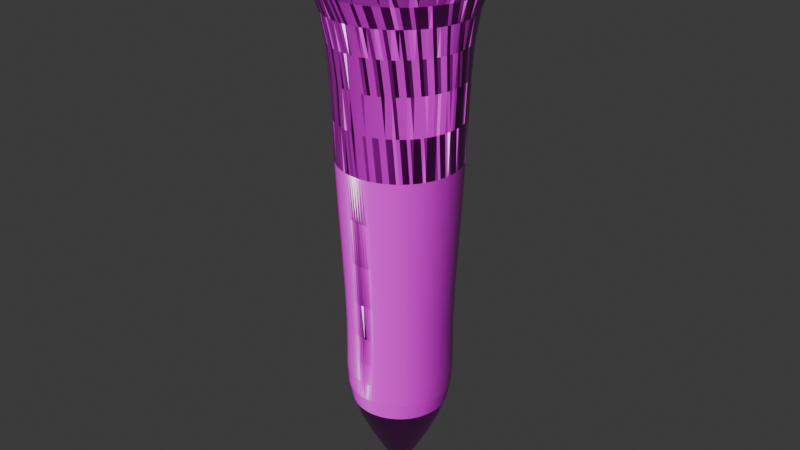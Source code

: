 # Source: Torch.blend  (saved by Blender 4.2.66; exported with 4.5.12 LTS)
import bpy
from mathutils import Matrix  # noqa: F401  (used for matrix-valued properties, if any)

bpy.ops.wm.read_factory_settings(use_empty=True)
scene = bpy.context.scene
scene.name = 'Scene'

# ---- collections
col_collection = bpy.data.collections.new('Collection'); scene.collection.children.link(col_collection)

# ---- images (referenced by path relative to the original .blend; pixels are not part of the script)
import os
ASSET_DIR = os.environ.get("B2B_ASSET_DIR", "")  # directory of the original .blend (textures are referenced by path, not embedded)
HERE = os.path.dirname(os.path.abspath(__file__))  # packed textures are extracted next to this script under _unpacked/

def load_image(name, relpath, width, height, colorspace="sRGB"):
    """Load a texture the original file referenced (path relative to the .blend, or extracted next to this script)."""
    p = next((c for c in (os.path.join(HERE, relpath), os.path.join(ASSET_DIR, relpath)) if relpath and os.path.exists(c)), "")
    if p:
        img = bpy.data.images.load(p, check_existing=True)
        img.name = name
    else:  # same state as the original file: an image datablock whose file is absent (Cycles renders it pink)
        img = bpy.data.images.new(name, width, height)
        img.source = "FILE"
        img.filepath = "//" + (relpath or name)
    img.colorspace_settings.name = colorspace
    return img
img_beige_wall_001_diff_2k_jpg_001 = load_image('beige_wall_001_diff_2k.jpg.001', 'Textures/Smooth Sandstone/textures/beige_wall_001_diff_2k.jpg', 1024, 1024, 'sRGB')
img_beige_wall_001_rough_2k_jpg_001 = load_image('beige_wall_001_rough_2k.jpg.001', 'Textures/Smooth Sandstone/textures/beige_wall_001_rough_2k.jpg', 1024, 1024, 'Non-Color')
img_beige_wall_001_nor_gl_2k_exr_001 = load_image('beige_wall_001_nor_gl_2k.exr.001', 'Textures/Smooth Sandstone/textures/beige_wall_001_nor_gl_2k.exr', 1024, 1024, 'Non-Color')
img_beige_wall_001_disp_2k_png_001 = load_image('beige_wall_001_disp_2k.png.001', 'Textures/Smooth Sandstone/textures/beige_wall_001_disp_2k.png', 1024, 1024, 'Non-Color')

# ---- materials (node trees are filled in below, after node groups)
mat_sandstone = bpy.data.materials.new('Sandstone')

# ---- material node trees
mat_sandstone.use_nodes = True; mat_sandstone.node_tree.nodes.clear()
_N = mat_sandstone.node_tree.nodes; _L = mat_sandstone.node_tree.links
n0 = _N.new('ShaderNodeTexCoord'); n0.name = 'Texture Coordinate'; n0.location = (-195, 466)
n1 = _N.new('ShaderNodeMapping'); n1.name = 'Mapping'; n1.location = (-5, 503)
n2 = _N.new('ShaderNodeTexImage'); n2.name = 'Image Texture'; n2.location = (671, 545)
n2.label = 'Base Color'
n2.image = img_beige_wall_001_diff_2k_jpg_001
n3 = _N.new('ShaderNodeTexEnvironment'); n3.name = 'Environment Texture'; n3.location = (251, 265)
n4 = _N.new('ShaderNodeTexImage'); n4.name = 'Image Texture.001'; n4.location = (665, 263)
n4.label = 'Rough'
n4.image = img_beige_wall_001_rough_2k_jpg_001
n5 = _N.new('ShaderNodeTexImage'); n5.name = 'Image Texture.002'; n5.location = (662, -23)
n5.label = 'Normal'
n5.image = img_beige_wall_001_nor_gl_2k_exr_001
n6 = _N.new('ShaderNodeTexImage'); n6.name = 'Image Texture.003'; n6.location = (657, -310)
n6.label = 'Displace'
n6.image = img_beige_wall_001_disp_2k_png_001
n7 = _N.new('ShaderNodeBsdfPrincipled'); n7.name = 'Principled BSDF'; n7.location = (1342, 217)
n8 = _N.new('ShaderNodeNormalMap'); n8.name = 'Normal Map'; n8.location = (953, -4)
n9 = _N.new('ShaderNodeDisplacement'); n9.name = 'Displacement'; n9.location = (964, -388)
n9.inputs[2].default_value = 1.0
n10 = _N.new('ShaderNodeOutputMaterial'); n10.name = 'Material Output'; n10.location = (1794, -19)
_L.new(n0.outputs[2], n1.inputs[0])
_L.new(n1.outputs[0], n3.inputs[0])
_L.new(n3.outputs[0], n2.inputs[0])
_L.new(n3.outputs[0], n4.inputs[0])
_L.new(n3.outputs[0], n5.inputs[0])
_L.new(n3.outputs[0], n6.inputs[0])
_L.new(n2.outputs[0], n7.inputs[0])
_L.new(n4.outputs[0], n7.inputs[2])
_L.new(n5.outputs[0], n8.inputs[1])
_L.new(n8.outputs[0], n7.inputs[5])
_L.new(n6.outputs[0], n9.inputs[0])
_L.new(n7.outputs[0], n10.inputs[0])
_L.new(n9.outputs[0], n10.inputs[2])
n10.is_active_output = True

# ---- world
world_world = bpy.data.worlds.new('World'); scene.world = world_world
world_world.use_nodes = True; world_world.node_tree.nodes.clear()
_N = world_world.node_tree.nodes; _L = world_world.node_tree.links
n0 = _N.new('ShaderNodeOutputWorld'); n0.name = 'World Output'; n0.location = (300, 300)
n1 = _N.new('ShaderNodeBackground'); n1.name = 'Background'; n1.location = (10, 300)
n1.inputs[0].default_value = (0.05088, 0.05088, 0.05088, 1.0)
_L.new(n1.outputs[0], n0.inputs[0])
n0.is_active_output = True
world_world.color = (0.05088, 0.05088, 0.05088)
world_world.sun_shadow_jitter_overblur = 0.0

# ---- meshes
me_cylinder = bpy.data.meshes.new('Cylinder')
me_cylinder.from_pydata([(1.062e-08, 0.4928, -0.5876), (0.09613, 0.4833, -0.5876), (0.1886, 0.4553, -0.5876), (0.2738, 0.4097, -0.5876), (0.3484, 0.3484, -0.5876), (0.4097, 0.2738, -0.5876), (0.4553, 0.1886, -0.5876), (0.4833, 0.09613, -0.5876), (0.4928, -4.895e-09, -0.5876), (0.4833, -0.09613, -0.5876), (0.4553, -0.1886, -0.5876), (0.4097, -0.2738, -0.5876), (0.3484, -0.3484, -0.5876), (0.2738, -0.4097, -0.5876), (0.1886, -0.4553, -0.5876), (0.09613, -0.4833, -0.5876), (1.062e-08, -0.4928, -0.5876), (-0.09613, -0.4833, -0.5876), (-0.1886, -0.4553, -0.5876), (-0.2738, -0.4097, -0.5876), (-0.3484, -0.3484, -0.5876), (-0.4097, -0.2738, -0.5876), (-0.4553, -0.1886, -0.5876), (-0.4833, -0.09613, -0.5876), (-0.4928, -4.895e-09, -0.5876), (-0.4833, 0.09613, -0.5876), (-0.4553, 0.1886, -0.5876), (-0.4097, 0.2738, -0.5876), (-0.3484, 0.3484, -0.5876), (-0.2738, 0.4097, -0.5876), (-0.1886, 0.4553, -0.5876), (-0.09613, 0.4833, -0.5876), (0.0, 0.02086, 1.0), (-6.715e-09, 0.6055, -0.01773), (0.00407, 0.02046, 1.0), (0.1181, 0.5939, -0.01773), (0.007984, 0.01927, 1.0), (0.2317, 0.5594, -0.01773), (0.01159, 0.01735, 1.0), (0.3364, 0.5034, -0.01773), (0.01475, 0.01475, 1.0), (0.4281, 0.4281, -0.01773), (0.01735, 0.01159, 1.0), (0.5034, 0.3364, -0.01773), (0.01927, 0.007984, 1.0), (0.5594, 0.2317, -0.01773), (0.02046, 0.00407, 1.0), (0.5939, 0.1181, -0.01773), (0.02086, 0.0, 1.0), (0.6055, -3.961e-09, -0.01773), (0.02046, -0.00407, 1.0), (0.5939, -0.1181, -0.01773), (0.01927, -0.007984, 1.0), (0.5594, -0.2317, -0.01773), (0.01735, -0.01159, 1.0), (0.5034, -0.3364, -0.01773), (0.01475, -0.01475, 1.0), (0.4281, -0.4281, -0.01773), (0.01159, -0.01735, 1.0), (0.3364, -0.5034, -0.01773), (0.007984, -0.01927, 1.0), (0.2317, -0.5594, -0.01773), (0.00407, -0.02046, 1.0), (0.1181, -0.5939, -0.01773), (0.0, -0.02086, 1.0), (-6.715e-09, -0.6055, -0.01773), (-0.00407, -0.02046, 1.0), (-0.1181, -0.5939, -0.01773), (-0.007984, -0.01927, 1.0), (-0.2317, -0.5594, -0.01773), (-0.01159, -0.01735, 1.0), (-0.3364, -0.5034, -0.01773), (-0.01475, -0.01475, 1.0), (-0.4281, -0.4281, -0.01773), (-0.01735, -0.01159, 1.0), (-0.5034, -0.3364, -0.01773), (-0.01927, -0.007984, 1.0), (-0.5594, -0.2317, -0.01773), (-0.02046, -0.00407, 1.0), (-0.5939, -0.1181, -0.01773), (-0.02086, 0.0, 1.0), (-0.6055, -3.961e-09, -0.01773), (-0.02046, 0.00407, 1.0), (-0.5939, 0.1181, -0.01773), (-0.01927, 0.007984, 1.0), (-0.5594, 0.2317, -0.01773), (-0.01735, 0.01159, 1.0), (-0.5034, 0.3364, -0.01773), (-0.01475, 0.01475, 1.0), (-0.4281, 0.4281, -0.01773), (-0.01159, 0.01735, 1.0), (-0.3364, 0.5034, -0.01773), (-0.007984, 0.01927, 1.0), (-0.2317, 0.5594, -0.01773), (-0.00407, 0.02046, 1.0), (-0.1181, 0.5939, -0.01773), (8.161e-09, 0.6414, -2.685), (0.1251, 0.6291, -2.685), (0.2455, 0.5926, -2.685), (0.3564, 0.5333, -2.685), (0.4535, 0.4535, -2.685), (0.5333, 0.3564, -2.685), (0.5926, 0.2455, -2.685), (0.6291, 0.1251, -2.685), (0.6414, -5.395e-09, -2.685), (0.6291, -0.1251, -2.685), (0.5926, -0.2455, -2.685), (0.5333, -0.3564, -2.685), (0.4535, -0.4535, -2.685), (0.3564, -0.5333, -2.685), (0.2455, -0.5926, -2.685), (0.1251, -0.6291, -2.685), (8.161e-09, -0.6414, -2.685), (-0.1251, -0.6291, -2.685), (-0.2455, -0.5926, -2.685), (-0.3564, -0.5333, -2.685), (-0.4535, -0.4535, -2.685), (-0.5333, -0.3564, -2.685), (-0.5926, -0.2455, -2.685), (-0.6291, -0.1251, -2.685), (-0.6414, -5.395e-09, -2.685), (-0.6291, 0.1251, -2.685), (-0.5926, 0.2455, -2.685), (-0.5333, 0.3564, -2.685), (-0.4535, 0.4535, -2.685), (-0.3564, 0.5333, -2.685), (-0.2455, 0.5926, -2.685), (-0.1251, 0.6291, -2.685), (2.558e-07, 0.6414, -4.22), (0.1251, 0.6291, -4.22), (0.2455, 0.5926, -4.22), (0.3564, 0.5333, -4.22), (0.4535, 0.4535, -4.22), (0.5333, 0.3564, -4.22), (0.5926, 0.2455, -4.22), (0.6291, 0.1251, -4.22), (0.6414, -5.395e-09, -4.22), (0.6291, -0.1251, -4.22), (0.5926, -0.2455, -4.22), (0.5333, -0.3564, -4.22), (0.4535, -0.4535, -4.22), (0.3564, -0.5333, -4.22), (0.2455, -0.5926, -4.22), (0.1251, -0.6291, -4.22), (2.558e-07, -0.6414, -4.22), (-0.1251, -0.6291, -4.22), (-0.2455, -0.5926, -4.22), (-0.3564, -0.5333, -4.22), (-0.4535, -0.4535, -4.22), (-0.5333, -0.3564, -4.22), (-0.5926, -0.2455, -4.22), (-0.6291, -0.1251, -4.22), (-0.6414, -5.395e-09, -4.22), (-0.6291, 0.1251, -4.22), (-0.5926, 0.2455, -4.22), (-0.5333, 0.3564, -4.22), (-0.4535, 0.4535, -4.22), (-0.3564, 0.5333, -4.22), (-0.2455, 0.5926, -4.22), (-0.1251, 0.6291, -4.22), (2.757e-07, 0.7881, -4.758), (0.1538, 0.773, -4.758), (0.3016, 0.7282, -4.758), (0.4379, 0.6553, -4.758), (0.5573, 0.5573, -4.758), (0.6553, 0.4379, -4.758), (0.7282, 0.3016, -4.758), (0.773, 0.1538, -4.758), (0.7881, -4.575e-09, -4.758), (0.773, -0.1538, -4.758), (0.7282, -0.3016, -4.758), (0.6553, -0.4379, -4.758), (0.5573, -0.5573, -4.758), (0.4379, -0.6553, -4.758), (0.3016, -0.7282, -4.758), (0.1538, -0.773, -4.758), (2.757e-07, -0.7881, -4.758), (-0.1538, -0.773, -4.758), (-0.3016, -0.7282, -4.758), (-0.4379, -0.6553, -4.758), (-0.5573, -0.5573, -4.758), (-0.6553, -0.4379, -4.758), (-0.7282, -0.3016, -4.758), (-0.773, -0.1538, -4.758), (-0.7881, -4.575e-09, -4.758), (-0.773, 0.1538, -4.758), (-0.7282, 0.3016, -4.758), (-0.6553, 0.4379, -4.758), (-0.5573, 0.5573, -4.758), (-0.4379, 0.6553, -4.758), (-0.3016, 0.7282, -4.758), (-0.1538, 0.773, -4.758), (2.977e-07, 1.12, -4.614), (0.2185, 1.098, -4.614), (0.4285, 1.035, -4.614), (0.6221, 0.9311, -4.614), (0.7918, 0.7918, -4.614), (0.9311, 0.6221, -4.614), (1.035, 0.4285, -4.614), (1.098, 0.2185, -4.614), (1.12, -4.575e-09, -4.614), (1.098, -0.2185, -4.614), (1.035, -0.4285, -4.614), (0.9311, -0.6221, -4.614), (0.7918, -0.7918, -4.614), (0.6221, -0.9311, -4.614), (0.4285, -1.035, -4.614), (0.2185, -1.098, -4.614), (2.977e-07, -1.12, -4.614), (-0.2185, -1.098, -4.614), (-0.4285, -1.035, -4.614), (-0.6221, -0.9311, -4.614), (-0.7918, -0.7918, -4.614), (-0.9311, -0.6221, -4.614), (-1.035, -0.4285, -4.614), (-1.098, -0.2185, -4.614), (-1.12, -4.575e-09, -4.614), (-1.098, 0.2185, -4.614), (-1.035, 0.4285, -4.614), (-0.9311, 0.6221, -4.614), (-0.7918, 0.7918, -4.614), (-0.6221, 0.9311, -4.614), (-0.4285, 1.035, -4.614), (-0.2185, 1.098, -4.614), (2.757e-07, 1.12, -4.758), (0.2185, 1.098, -4.758), (0.4285, 1.035, -4.758), (0.6221, 0.9311, -4.758), (0.7918, 0.7918, -4.758), (0.9311, 0.6221, -4.758), (1.035, 0.4285, -4.758), (1.098, 0.2185, -4.758), (1.12, -4.575e-09, -4.758), (1.098, -0.2185, -4.758), (1.035, -0.4285, -4.758), (0.9311, -0.6221, -4.758), (0.7918, -0.7918, -4.758), (0.6221, -0.9311, -4.758), (0.4285, -1.035, -4.758), (0.2185, -1.098, -4.758), (2.757e-07, -1.12, -4.758), (-0.2185, -1.098, -4.758), (-0.4285, -1.035, -4.758), (-0.6221, -0.9311, -4.758), (-0.7918, -0.7918, -4.758), (-0.9311, -0.6221, -4.758), (-1.035, -0.4285, -4.758), (-1.098, -0.2185, -4.758), (-1.12, -4.575e-09, -4.758), (-1.098, 0.2185, -4.758), (-1.035, 0.4285, -4.758), (-0.9311, 0.6221, -4.758), (-0.7918, 0.7918, -4.758), (-0.6221, 0.9311, -4.758), (-0.4285, 1.035, -4.758), (-0.2185, 1.098, -4.758), (-1.304e-08, 0.6997, -4.672), (2.755e-07, 0.7881, -4.76), (0.1538, 0.773, -4.76), (0.1365, 0.6863, -4.672), (0.3016, 0.7282, -4.76), (0.2678, 0.6465, -4.672), (0.4379, 0.6553, -4.76), (0.3888, 0.5818, -4.672), (0.5573, 0.5573, -4.76), (0.4948, 0.4948, -4.672), (0.6553, 0.4379, -4.76), (0.5818, 0.3888, -4.672), (0.7282, 0.3016, -4.76), (0.6465, 0.2678, -4.672), (0.773, 0.1538, -4.76), (0.6863, 0.1365, -4.672), (0.7881, -4.575e-09, -4.76), (0.6997, -4.657e-09, -4.672), (0.773, -0.1538, -4.76), (0.6863, -0.1365, -4.672), (0.7282, -0.3016, -4.76), (0.6465, -0.2678, -4.672), (0.6553, -0.4379, -4.76), (0.5818, -0.3888, -4.672), (0.5573, -0.5573, -4.76), (0.4948, -0.4948, -4.672), (0.4379, -0.6553, -4.76), (0.3888, -0.5818, -4.672), (0.3016, -0.7282, -4.76), (0.2678, -0.6465, -4.672), (0.1538, -0.773, -4.76), (0.1365, -0.6863, -4.672), (2.755e-07, -0.7881, -4.76), (2.887e-07, -0.6997, -4.672), (-0.1538, -0.773, -4.76), (-0.1365, -0.6863, -4.672), (-0.3016, -0.7282, -4.76), (-0.2678, -0.6465, -4.672), (-0.4379, -0.6553, -4.76), (-0.3888, -0.5818, -4.672), (-0.5573, -0.5573, -4.76), (-0.4948, -0.4948, -4.672), (-0.6553, -0.4379, -4.76), (-0.5818, -0.3888, -4.672), (-0.7282, -0.3016, -4.76), (-0.6465, -0.2678, -4.672), (-0.773, -0.1538, -4.76), (-0.6863, -0.1365, -4.672), (-0.7881, -4.575e-09, -4.76), (-0.6997, -4.657e-09, -4.672), (-0.773, 0.1538, -4.76), (-0.6863, 0.1365, -4.672), (-0.7282, 0.3016, -4.76), (-0.6465, 0.2678, -4.672), (-0.6553, 0.4379, -4.76), (-0.5818, 0.3888, -4.672), (-0.5573, 0.5573, -4.76), (-0.4948, 0.4948, -4.672), (-0.4379, 0.6553, -4.76), (-0.3888, 0.5818, -4.672), (-0.3016, 0.7282, -4.76), (-0.2678, 0.6465, -4.672), (-0.1538, 0.773, -4.76), (-0.1365, 0.6863, -4.672)], [], [(31, 95, 33, 0), (2, 37, 39, 3), (3, 39, 41, 4), (4, 41, 43, 5), (5, 43, 45, 6), (6, 45, 47, 7), (7, 47, 49, 8), (8, 49, 51, 9), (9, 51, 53, 10), (10, 53, 55, 11), (11, 55, 57, 12), (12, 57, 59, 13), (13, 59, 61, 14), (14, 61, 63, 15), (15, 63, 65, 16), (16, 65, 67, 17), (17, 67, 69, 18), (18, 69, 71, 19), (19, 71, 73, 20), (20, 73, 75, 21), (21, 75, 77, 22), (22, 77, 79, 23), (23, 79, 81, 24), (24, 81, 83, 25), (25, 83, 85, 26), (26, 85, 87, 27), (27, 87, 89, 28), (28, 89, 91, 29), (29, 91, 93, 30), (30, 93, 95, 31), (0, 33, 35, 1), (1, 35, 37, 2), (20, 21, 117, 116), (35, 33, 32, 34), (37, 35, 34, 36), (39, 37, 36, 38), (41, 39, 38, 40), (43, 41, 40, 42), (45, 43, 42, 44), (47, 45, 44, 46), (49, 47, 46, 48), (51, 49, 48, 50), (53, 51, 50, 52), (55, 53, 52, 54), (57, 55, 54, 56), (59, 57, 56, 58), (61, 59, 58, 60), (63, 61, 60, 62), (65, 63, 62, 64), (67, 65, 64, 66), (69, 67, 66, 68), (71, 69, 68, 70), (73, 71, 70, 72), (75, 73, 72, 74), (77, 75, 74, 76), (79, 77, 76, 78), (81, 79, 78, 80), (83, 81, 80, 82), (85, 83, 82, 84), (87, 85, 84, 86), (89, 87, 86, 88), (91, 89, 88, 90), (93, 91, 90, 92), (95, 93, 92, 94), (33, 95, 94, 32), (34, 32, 94, 92, 90, 88, 86, 84, 82, 80, 78, 76, 74, 72, 70, 68, 66, 64, 62, 60, 58, 56, 54, 52, 50, 48, 46, 44, 42, 40, 38, 36), (99, 100, 132, 131), (7, 8, 104, 103), (21, 22, 118, 117), (8, 9, 105, 104), (22, 23, 119, 118), (9, 10, 106, 105), (23, 24, 120, 119), (10, 11, 107, 106), (24, 25, 121, 120), (11, 12, 108, 107), (25, 26, 122, 121), (12, 13, 109, 108), (26, 27, 123, 122), (13, 14, 110, 109), (0, 1, 97, 96), (27, 28, 124, 123), (14, 15, 111, 110), (1, 2, 98, 97), (28, 29, 125, 124), (15, 16, 112, 111), (2, 3, 99, 98), (29, 30, 126, 125), (16, 17, 113, 112), (3, 4, 100, 99), (30, 31, 127, 126), (17, 18, 114, 113), (4, 5, 101, 100), (31, 0, 96, 127), (18, 19, 115, 114), (5, 6, 102, 101), (19, 20, 116, 115), (6, 7, 103, 102), (163, 162, 226, 227), (126, 127, 159, 158), (113, 114, 146, 145), (100, 101, 133, 132), (127, 96, 128, 159), (114, 115, 147, 146), (101, 102, 134, 133), (115, 116, 148, 147), (102, 103, 135, 134), (116, 117, 149, 148), (103, 104, 136, 135), (117, 118, 150, 149), (104, 105, 137, 136), (118, 119, 151, 150), (105, 106, 138, 137), (119, 120, 152, 151), (106, 107, 139, 138), (120, 121, 153, 152), (107, 108, 140, 139), (121, 122, 154, 153), (108, 109, 141, 140), (122, 123, 155, 154), (109, 110, 142, 141), (96, 97, 129, 128), (123, 124, 156, 155), (110, 111, 143, 142), (97, 98, 130, 129), (124, 125, 157, 156), (111, 112, 144, 143), (98, 99, 131, 130), (125, 126, 158, 157), (112, 113, 145, 144), (178, 179, 294, 292), (189, 188, 252, 253), (141, 142, 206, 205), (162, 161, 225, 226), (188, 187, 251, 252), (140, 141, 205, 204), (161, 160, 224, 225), (187, 186, 250, 251), (139, 140, 204, 203), (186, 185, 249, 250), (138, 139, 203, 202), (185, 184, 248, 249), (137, 138, 202, 201), (184, 183, 247, 248), (136, 137, 201, 200), (183, 182, 246, 247), (135, 136, 200, 199), (182, 181, 245, 246), (134, 135, 199, 198), (181, 180, 244, 245), (133, 134, 198, 197), (159, 128, 192, 223), (180, 179, 243, 244), (132, 133, 197, 196), (158, 159, 223, 222), (179, 178, 242, 243), (131, 132, 196, 195), (157, 158, 222, 221), (178, 177, 241, 242), (130, 131, 195, 194), (156, 157, 221, 220), (177, 176, 240, 241), (198, 199, 231, 230), (212, 213, 245, 244), (199, 200, 232, 231), (213, 214, 246, 245), (200, 201, 233, 232), (214, 215, 247, 246), (201, 202, 234, 233), (215, 216, 248, 247), (202, 203, 235, 234), (216, 217, 249, 248), (203, 204, 236, 235), (217, 218, 250, 249), (204, 205, 237, 236), (218, 219, 251, 250), (205, 206, 238, 237), (192, 193, 225, 224), (219, 220, 252, 251), (206, 207, 239, 238), (193, 194, 226, 225), (220, 221, 253, 252), (207, 208, 240, 239), (194, 195, 227, 226), (221, 222, 254, 253), (208, 209, 241, 240), (195, 196, 228, 227), (222, 223, 255, 254), (209, 210, 242, 241), (196, 197, 229, 228), (223, 192, 224, 255), (210, 211, 243, 242), (197, 198, 230, 229), (211, 212, 244, 243), (142, 143, 207, 206), (190, 189, 253, 254), (164, 163, 227, 228), (143, 144, 208, 207), (191, 190, 254, 255), (165, 164, 228, 229), (144, 145, 209, 208), (160, 191, 255, 224), (166, 165, 229, 230), (145, 146, 210, 209), (167, 166, 230, 231), (146, 147, 211, 210), (168, 167, 231, 232), (147, 148, 212, 211), (169, 168, 232, 233), (148, 149, 213, 212), (170, 169, 233, 234), (149, 150, 214, 213), (171, 170, 234, 235), (150, 151, 215, 214), (172, 171, 235, 236), (151, 152, 216, 215), (173, 172, 236, 237), (152, 153, 217, 216), (174, 173, 237, 238), (153, 154, 218, 217), (175, 174, 238, 239), (154, 155, 219, 218), (128, 129, 193, 192), (176, 175, 239, 240), (155, 156, 220, 219), (129, 130, 194, 193), (191, 160, 257, 318), (165, 166, 268, 266), (161, 162, 260, 258), (179, 180, 296, 294), (166, 167, 270, 268), (180, 181, 298, 296), (167, 168, 272, 270), (181, 182, 300, 298), (168, 169, 274, 272), (182, 183, 302, 300), (169, 170, 276, 274), (183, 184, 304, 302), (170, 171, 278, 276), (184, 185, 306, 304), (171, 172, 280, 278), (185, 186, 308, 306), (172, 173, 282, 280), (186, 187, 310, 308), (173, 174, 284, 282), (187, 188, 312, 310), (174, 175, 286, 284), (256, 259, 261, 263, 265, 267, 269, 271, 273, 275, 277, 279, 281, 283, 285, 287, 289, 291, 293, 295, 297, 299, 301, 303, 305, 307, 309, 311, 313, 315, 317, 319), (188, 189, 314, 312), (175, 176, 288, 286), (162, 163, 262, 260), (189, 190, 316, 314), (176, 177, 290, 288), (163, 164, 264, 262), (190, 191, 318, 316), (177, 178, 292, 290), (164, 165, 266, 264), (257, 258, 259, 256), (258, 260, 261, 259), (260, 262, 263, 261), (262, 264, 265, 263), (264, 266, 267, 265), (266, 268, 269, 267), (268, 270, 271, 269), (270, 272, 273, 271), (272, 274, 275, 273), (274, 276, 277, 275), (276, 278, 279, 277), (278, 280, 281, 279), (280, 282, 283, 281), (282, 284, 285, 283), (284, 286, 287, 285), (286, 288, 289, 287), (288, 290, 291, 289), (290, 292, 293, 291), (292, 294, 295, 293), (294, 296, 297, 295), (296, 298, 299, 297), (298, 300, 301, 299), (300, 302, 303, 301), (302, 304, 305, 303), (304, 306, 307, 305), (306, 308, 309, 307), (308, 310, 311, 309), (310, 312, 313, 311), (312, 314, 315, 313), (314, 316, 317, 315), (316, 318, 319, 317), (318, 257, 256, 319), (160, 161, 258, 257)])
_uv = me_cylinder.uv_layers.new(name='UVMap')
_uv.uv.foreach_set('vector', [0.03125, 0.5, 0.03125, 0.7564, 0.0, 0.7564, 0.0, 0.5, 0.9375, 0.5, 0.9375, 0.7564, 0.9062, 0.7564, 0.9062, 0.5, 0.9062, 0.5, 0.9062, 0.7564, 0.875, 0.7564, 0.875, 0.5, 0.875, 0.5, 0.875, 0.7564, 0.8438, 0.7564, 0.8438, 0.5, 0.8438, 0.5, 0.8438, 0.7564, 0.8125, 0.7564, 0.8125, 0.5, 0.8125, 0.5, 0.8125, 0.7564, 0.7812, 0.7564, 0.7812, 0.5, 0.7812, 0.5, 0.7812, 0.7564, 0.75, 0.7564, 0.75, 0.5, 0.75, 0.5, 0.75, 0.7564, 0.7188, 0.7564, 0.7188, 0.5, 0.7188, 0.5, 0.7188, 0.7564, 0.6875, 0.7564, 0.6875, 0.5, 0.6875, 0.5, 0.6875, 0.7564, 0.6562, 0.7564, 0.6562, 0.5, 0.6562, 0.5, 0.6562, 0.7564, 0.625, 0.7564, 0.625, 0.5, 0.625, 0.5, 0.625, 0.7564, 0.5938, 0.7564, 0.5938, 0.5, 0.5938, 0.5, 0.5938, 0.7564, 0.5625, 0.7564, 0.5625, 0.5, 0.5625, 0.5, 0.5625, 0.7564, 0.5312, 0.7564, 0.5312, 0.5, 0.5312, 0.5, 0.5312, 0.7564, 0.5, 0.7564, 0.5, 0.5, 0.5, 0.5, 0.5, 0.7564, 0.4688, 0.7564, 0.4688, 0.5, 0.4688, 0.5, 0.4688, 0.7564, 0.4375, 0.7564, 0.4375, 0.5, 0.4375, 0.5, 0.4375, 0.7564, 0.4062, 0.7564, 0.4062, 0.5, 0.4062, 0.5, 0.4062, 0.7564, 0.375, 0.7564, 0.375, 0.5, 0.375, 0.5, 0.375, 0.7564, 0.3438, 0.7564, 0.3438, 0.5, 0.3438, 0.5, 0.3438, 0.7564, 0.3125, 0.7564, 0.3125, 0.5, 0.3125, 0.5, 0.3125, 0.7564, 0.2812, 0.7564, 0.2812, 0.5, 0.2812, 0.5, 0.2812, 0.7564, 0.25, 0.7564, 0.25, 0.5, 0.25, 0.5, 0.25, 0.7564, 0.2188, 0.7564, 0.2188, 0.5, 0.2188, 0.5, 0.2188, 0.7564, 0.1875, 0.7564, 0.1875, 0.5, 0.1875, 0.5, 0.1875, 0.7564, 0.1562, 0.7564, 0.1562, 0.5, 0.1562, 0.5, 0.1562, 0.7564, 0.125, 0.7564, 0.125, 0.5, 0.125, 0.5, 0.125, 0.7564, 0.09375, 0.7564, 0.09375, 0.5, 0.09375, 0.5, 0.09375, 0.7564, 0.0625, 0.7564, 0.0625, 0.5, 0.0625, 0.5, 0.0625, 0.7564, 0.03125, 0.7564, 0.03125, 0.5, 1.0, 0.5, 1.0, 0.7564, 0.9688, 0.7564, 0.9688, 0.5, 0.9688, 0.5, 0.9688, 0.7564, 0.9375, 0.7564, 0.9375, 0.5, 0.375, 0.5, 0.3438, 0.5, 0.3438, 0.5, 0.375, 0.5, 0.2968, 0.4854, 0.25, 0.49, 0.25, 0.255, 0.251, 0.2549, 0.3418, 0.4717, 0.2968, 0.4854, 0.251, 0.2549, 0.2519, 0.2546, 0.3833, 0.4496, 0.3418, 0.4717, 0.2519, 0.2546, 0.2528, 0.2542, 0.4197, 0.4197, 0.3833, 0.4496, 0.2528, 0.2542, 0.2535, 0.2535, 0.4496, 0.3833, 0.4197, 0.4197, 0.2535, 0.2535, 0.2542, 0.2528, 0.4717, 0.3418, 0.4496, 0.3833, 0.2542, 0.2528, 0.2546, 0.2519, 0.4854, 0.2968, 0.4717, 0.3418, 0.2546, 0.2519, 0.2549, 0.251, 0.49, 0.25, 0.4854, 0.2968, 0.2549, 0.251, 0.255, 0.25, 0.4854, 0.2032, 0.49, 0.25, 0.255, 0.25, 0.2549, 0.249, 0.4717, 0.1582, 0.4854, 0.2032, 0.2549, 0.249, 0.2546, 0.2481, 0.4496, 0.1167, 0.4717, 0.1582, 0.2546, 0.2481, 0.2542, 0.2472, 0.4197, 0.08029, 0.4496, 0.1167, 0.2542, 0.2472, 0.2535, 0.2465, 0.3833, 0.05045, 0.4197, 0.08029, 0.2535, 0.2465, 0.2528, 0.2458, 0.3418, 0.02827, 0.3833, 0.05045, 0.2528, 0.2458, 0.2519, 0.2454, 0.2968, 0.01461, 0.3418, 0.02827, 0.2519, 0.2454, 0.251, 0.2451, 0.25, 0.01, 0.2968, 0.01461, 0.251, 0.2451, 0.25, 0.245, 0.2032, 0.01461, 0.25, 0.01, 0.25, 0.245, 0.249, 0.2451, 0.1582, 0.02827, 0.2032, 0.01461, 0.249, 0.2451, 0.2481, 0.2454, 0.1167, 0.05045, 0.1582, 0.02827, 0.2481, 0.2454, 0.2472, 0.2458, 0.08029, 0.08029, 0.1167, 0.05045, 0.2472, 0.2458, 0.2465, 0.2465, 0.05045, 0.1167, 0.08029, 0.08029, 0.2465, 0.2465, 0.2458, 0.2472, 0.02827, 0.1582, 0.05045, 0.1167, 0.2458, 0.2472, 0.2454, 0.2481, 0.01461, 0.2032, 0.02827, 0.1582, 0.2454, 0.2481, 0.2451, 0.249, 0.01, 0.25, 0.01461, 0.2032, 0.2451, 0.249, 0.245, 0.25, 0.01461, 0.2968, 0.01, 0.25, 0.245, 0.25, 0.2451, 0.251, 0.02827, 0.3418, 0.01461, 0.2968, 0.2451, 0.251, 0.2454, 0.2519, 0.05045, 0.3833, 0.02827, 0.3418, 0.2454, 0.2519, 0.2458, 0.2528, 0.08029, 0.4197, 0.05045, 0.3833, 0.2458, 0.2528, 0.2465, 0.2535, 0.1167, 0.4496, 0.08029, 0.4197, 0.2465, 0.2535, 0.2472, 0.2542, 0.1582, 0.4717, 0.1167, 0.4496, 0.2472, 0.2542, 0.2481, 0.2546, 0.2032, 0.4854, 0.1582, 0.4717, 0.2481, 0.2546, 0.249, 0.2549, 0.25, 0.49, 0.2032, 0.4854, 0.249, 0.2549, 0.25, 0.255, 0.251, 0.2549, 0.25, 0.255, 0.249, 0.2549, 0.2481, 0.2546, 0.2472, 0.2542, 0.2465, 0.2535, 0.2458, 0.2528, 0.2454, 0.2519, 0.2451, 0.251, 0.245, 0.25, 0.2451, 0.249, 0.2454, 0.2481, 0.2458, 0.2472, 0.2465, 0.2465, 0.2472, 0.2458, 0.2481, 0.2454, 0.249, 0.2451, 0.25, 0.245, 0.251, 0.2451, 0.2519, 0.2454, 0.2528, 0.2458, 0.2535, 0.2465, 0.2542, 0.2472, 0.2546, 0.2481, 0.2549, 0.249, 0.255, 0.25, 0.2549, 0.251, 0.2546, 0.2519, 0.2542, 0.2528, 0.2535, 0.2535, 0.2528, 0.2542, 0.2519, 0.2546, 0.9062, 0.5, 0.875, 0.5, 0.875, 0.5, 0.9062, 0.5, 0.7812, 0.5, 0.75, 0.5, 0.75, 0.5, 0.7812, 0.5, 0.3438, 0.5, 0.3125, 0.5, 0.3125, 0.5, 0.3438, 0.5, 0.75, 0.5, 0.7188, 0.5, 0.7188, 0.5, 0.75, 0.5, 0.3125, 0.5, 0.2812, 0.5, 0.2812, 0.5, 0.3125, 0.5, 0.7188, 0.5, 0.6875, 0.5, 0.6875, 0.5, 0.7188, 0.5, 0.2812, 0.5, 0.25, 0.5, 0.25, 0.5, 0.2812, 0.5, 0.6875, 0.5, 0.6562, 0.5, 0.6562, 0.5, 0.6875, 0.5, 0.25, 0.5, 0.2188, 0.5, 0.2188, 0.5, 0.25, 0.5, 0.6562, 0.5, 0.625, 0.5, 0.625, 0.5, 0.6562, 0.5, 0.2188, 0.5, 0.1875, 0.5, 0.1875, 0.5, 0.2188, 0.5, 0.625, 0.5, 0.5938, 0.5, 0.5938, 0.5, 0.625, 0.5, 0.1875, 0.5, 0.1562, 0.5, 0.1562, 0.5, 0.1875, 0.5, 0.5938, 0.5, 0.5625, 0.5, 0.5625, 0.5, 0.5938, 0.5, 1.0, 0.5, 0.9688, 0.5, 0.9688, 0.5, 1.0, 0.5, 0.1562, 0.5, 0.125, 0.5, 0.125, 0.5, 0.1562, 0.5, 0.5625, 0.5, 0.5312, 0.5, 0.5312, 0.5, 0.5625, 0.5, 0.9688, 0.5, 0.9375, 0.5, 0.9375, 0.5, 0.9688, 0.5, 0.125, 0.5, 0.09375, 0.5, 0.09375, 0.5, 0.125, 0.5, 0.5312, 0.5, 0.5, 0.5, 0.5, 0.5, 0.5312, 0.5, 0.9375, 0.5, 0.9062, 0.5, 0.9062, 0.5, 0.9375, 0.5, 0.09375, 0.5, 0.0625, 0.5, 0.0625, 0.5, 0.09375, 0.5, 0.5, 0.5, 0.4688, 0.5, 0.4688, 0.5, 0.5, 0.5, 0.9062, 0.5, 0.875, 0.5, 0.875, 0.5, 0.9062, 0.5, 0.0625, 0.5, 0.03125, 0.5, 0.03125, 0.5, 0.0625, 0.5, 0.4688, 0.5, 0.4375, 0.5, 0.4375, 0.5, 0.4688, 0.5, 0.875, 0.5, 0.8438, 0.5, 0.8438, 0.5, 0.875, 0.5, 0.03125, 0.5, 0.0, 0.5, 0.0, 0.5, 0.03125, 0.5, 0.4375, 0.5, 0.4062, 0.5, 0.4062, 0.5, 0.4375, 0.5, 0.8438, 0.5, 0.8125, 0.5, 0.8125, 0.5, 0.8438, 0.5, 0.4062, 0.5, 0.375, 0.5, 0.375, 0.5, 0.4062, 0.5, 0.8125, 0.5, 0.7812, 0.5, 0.7812, 0.5, 0.8125, 0.5, 0.8833, 0.4496, 0.8418, 0.4717, 0.8418, 0.4717, 0.8833, 0.4496, 0.0625, 0.5, 0.03125, 0.5, 0.03125, 0.5, 0.0625, 0.5, 0.4688, 0.5, 0.4375, 0.5, 0.4375, 0.5, 0.4688, 0.5, 0.875, 0.5, 0.8438, 0.5, 0.8438, 0.5, 0.875, 0.5, 0.03125, 0.5, 0.0, 0.5, 0.0, 0.5, 0.03125, 0.5, 0.4375, 0.5, 0.4062, 0.5, 0.4062, 0.5, 0.4375, 0.5, 0.8438, 0.5, 0.8125, 0.5, 0.8125, 0.5, 0.8438, 0.5, 0.4062, 0.5, 0.375, 0.5, 0.375, 0.5, 0.4062, 0.5, 0.8125, 0.5, 0.7812, 0.5, 0.7812, 0.5, 0.8125, 0.5, 0.375, 0.5, 0.3438, 0.5, 0.3438, 0.5, 0.375, 0.5, 0.7812, 0.5, 0.75, 0.5, 0.75, 0.5, 0.7812, 0.5, 0.3438, 0.5, 0.3125, 0.5, 0.3125, 0.5, 0.3438, 0.5, 0.75, 0.5, 0.7188, 0.5, 0.7188, 0.5, 0.75, 0.5, 0.3125, 0.5, 0.2812, 0.5, 0.2812, 0.5, 0.3125, 0.5, 0.7188, 0.5, 0.6875, 0.5, 0.6875, 0.5, 0.7188, 0.5, 0.2812, 0.5, 0.25, 0.5, 0.25, 0.5, 0.2812, 0.5, 0.6875, 0.5, 0.6562, 0.5, 0.6562, 0.5, 0.6875, 0.5, 0.25, 0.5, 0.2188, 0.5, 0.2188, 0.5, 0.25, 0.5, 0.6562, 0.5, 0.625, 0.5, 0.625, 0.5, 0.6562, 0.5, 0.2188, 0.5, 0.1875, 0.5, 0.1875, 0.5, 0.2188, 0.5, 0.625, 0.5, 0.5938, 0.5, 0.5938, 0.5, 0.625, 0.5, 0.1875, 0.5, 0.1562, 0.5, 0.1562, 0.5, 0.1875, 0.5, 0.5938, 0.5, 0.5625, 0.5, 0.5625, 0.5, 0.5938, 0.5, 1.0, 0.5, 0.9688, 0.5, 0.9688, 0.5, 1.0, 0.5, 0.1562, 0.5, 0.125, 0.5, 0.125, 0.5, 0.1562, 0.5, 0.5625, 0.5, 0.5312, 0.5, 0.5312, 0.5, 0.5625, 0.5, 0.9688, 0.5, 0.9375, 0.5, 0.9375, 0.5, 0.9688, 0.5, 0.125, 0.5, 0.09375, 0.5, 0.09375, 0.5, 0.125, 0.5, 0.5312, 0.5, 0.5, 0.5, 0.5, 0.5, 0.5312, 0.5, 0.9375, 0.5, 0.9062, 0.5, 0.9062, 0.5, 0.9375, 0.5, 0.09375, 0.5, 0.0625, 0.5, 0.0625, 0.5, 0.09375, 0.5, 0.5, 0.5, 0.4688, 0.5, 0.4688, 0.5, 0.5, 0.5, 0.6582, 0.02827, 0.6167, 0.05045, 0.6167, 0.05045, 0.6582, 0.02827, 0.6167, 0.4496, 0.5803, 0.4197, 0.5803, 0.4197, 0.6167, 0.4496, 0.5938, 0.5, 0.5625, 0.5, 0.5625, 0.5, 0.5938, 0.5, 0.8418, 0.4717, 0.7968, 0.4854, 0.7968, 0.4854, 0.8418, 0.4717, 0.5803, 0.4197, 0.5504, 0.3833, 0.5504, 0.3833, 0.5803, 0.4197, 0.625, 0.5, 0.5938, 0.5, 0.5938, 0.5, 0.625, 0.5, 0.7968, 0.4854, 0.75, 0.49, 0.75, 0.49, 0.7968, 0.4854, 0.5504, 0.3833, 0.5283, 0.3418, 0.5283, 0.3418, 0.5504, 0.3833, 0.6562, 0.5, 0.625, 0.5, 0.625, 0.5, 0.6562, 0.5, 0.5283, 0.3418, 0.5146, 0.2968, 0.5146, 0.2968, 0.5283, 0.3418, 0.6875, 0.5, 0.6562, 0.5, 0.6562, 0.5, 0.6875, 0.5, 0.5146, 0.2968, 0.51, 0.25, 0.51, 0.25, 0.5146, 0.2968, 0.7188, 0.5, 0.6875, 0.5, 0.6875, 0.5, 0.7188, 0.5, 0.51, 0.25, 0.5146, 0.2032, 0.5146, 0.2032, 0.51, 0.25, 0.75, 0.5, 0.7188, 0.5, 0.7188, 0.5, 0.75, 0.5, 0.5146, 0.2032, 0.5283, 0.1582, 0.5283, 0.1582, 0.5146, 0.2032, 0.7812, 0.5, 0.75, 0.5, 0.75, 0.5, 0.7812, 0.5, 0.5283, 0.1582, 0.5504, 0.1167, 0.5504, 0.1167, 0.5283, 0.1582, 0.8125, 0.5, 0.7812, 0.5, 0.7812, 0.5, 0.8125, 0.5, 0.5504, 0.1167, 0.5803, 0.08029, 0.5803, 0.08029, 0.5504, 0.1167, 0.8438, 0.5, 0.8125, 0.5, 0.8125, 0.5, 0.8438, 0.5, 0.03125, 0.5, 0.0, 0.5, 0.0, 0.5, 0.03125, 0.5, 0.5803, 0.08029, 0.6167, 0.05045, 0.6167, 0.05045, 0.5803, 0.08029, 0.875, 0.5, 0.8438, 0.5, 0.8438, 0.5, 0.875, 0.5, 0.0625, 0.5, 0.03125, 0.5, 0.03125, 0.5, 0.0625, 0.5, 0.6167, 0.05045, 0.6582, 0.02827, 0.6582, 0.02827, 0.6167, 0.05045, 0.9062, 0.5, 0.875, 0.5, 0.875, 0.5, 0.9062, 0.5, 0.09375, 0.5, 0.0625, 0.5, 0.0625, 0.5, 0.09375, 0.5, 0.6582, 0.02827, 0.7032, 0.01461, 0.7032, 0.01461, 0.6582, 0.02827, 0.9375, 0.5, 0.9062, 0.5, 0.9062, 0.5, 0.9375, 0.5, 0.125, 0.5, 0.09375, 0.5, 0.09375, 0.5, 0.125, 0.5, 0.7032, 0.01461, 0.75, 0.01, 0.75, 0.01, 0.7032, 0.01461, 0.8125, 0.5, 0.7812, 0.5, 0.7812, 0.5, 0.8125, 0.5, 0.375, 0.5, 0.3438, 0.5, 0.3438, 0.5, 0.375, 0.5, 0.7812, 0.5, 0.75, 0.5, 0.75, 0.5, 0.7812, 0.5, 0.3438, 0.5, 0.3125, 0.5, 0.3125, 0.5, 0.3438, 0.5, 0.75, 0.5, 0.7188, 0.5, 0.7188, 0.5, 0.75, 0.5, 0.3125, 0.5, 0.2812, 0.5, 0.2812, 0.5, 0.3125, 0.5, 0.7188, 0.5, 0.6875, 0.5, 0.6875, 0.5, 0.7188, 0.5, 0.2812, 0.5, 0.25, 0.5, 0.25, 0.5, 0.2812, 0.5, 0.6875, 0.5, 0.6562, 0.5, 0.6562, 0.5, 0.6875, 0.5, 0.25, 0.5, 0.2188, 0.5, 0.2188, 0.5, 0.25, 0.5, 0.6562, 0.5, 0.625, 0.5, 0.625, 0.5, 0.6562, 0.5, 0.2188, 0.5, 0.1875, 0.5, 0.1875, 0.5, 0.2188, 0.5, 0.625, 0.5, 0.5938, 0.5, 0.5938, 0.5, 0.625, 0.5, 0.1875, 0.5, 0.1562, 0.5, 0.1562, 0.5, 0.1875, 0.5, 0.5938, 0.5, 0.5625, 0.5, 0.5625, 0.5, 0.5938, 0.5, 1.0, 0.5, 0.9688, 0.5, 0.9688, 0.5, 1.0, 0.5, 0.1562, 0.5, 0.125, 0.5, 0.125, 0.5, 0.1562, 0.5, 0.5625, 0.5, 0.5312, 0.5, 0.5312, 0.5, 0.5625, 0.5, 0.9688, 0.5, 0.9375, 0.5, 0.9375, 0.5, 0.9688, 0.5, 0.125, 0.5, 0.09375, 0.5, 0.09375, 0.5, 0.125, 0.5, 0.5312, 0.5, 0.5, 0.5, 0.5, 0.5, 0.5312, 0.5, 0.9375, 0.5, 0.9062, 0.5, 0.9062, 0.5, 0.9375, 0.5, 0.09375, 0.5, 0.0625, 0.5, 0.0625, 0.5, 0.09375, 0.5, 0.5, 0.5, 0.4688, 0.5, 0.4688, 0.5, 0.5, 0.5, 0.9062, 0.5, 0.875, 0.5, 0.875, 0.5, 0.9062, 0.5, 0.0625, 0.5, 0.03125, 0.5, 0.03125, 0.5, 0.0625, 0.5, 0.4688, 0.5, 0.4375, 0.5, 0.4375, 0.5, 0.4688, 0.5, 0.875, 0.5, 0.8438, 0.5, 0.8438, 0.5, 0.875, 0.5, 0.03125, 0.5, 0.0, 0.5, 0.0, 0.5, 0.03125, 0.5, 0.4375, 0.5, 0.4062, 0.5, 0.4062, 0.5, 0.4375, 0.5, 0.8438, 0.5, 0.8125, 0.5, 0.8125, 0.5, 0.8438, 0.5, 0.4062, 0.5, 0.375, 0.5, 0.375, 0.5, 0.4062, 0.5, 0.5625, 0.5, 0.5312, 0.5, 0.5312, 0.5, 0.5625, 0.5, 0.6582, 0.4717, 0.6167, 0.4496, 0.6167, 0.4496, 0.6582, 0.4717, 0.9197, 0.4197, 0.8833, 0.4496, 0.8833, 0.4496, 0.9197, 0.4197, 0.5312, 0.5, 0.5, 0.5, 0.5, 0.5, 0.5312, 0.5, 0.7032, 0.4854, 0.6582, 0.4717, 0.6582, 0.4717, 0.7032, 0.4854, 0.9496, 0.3833, 0.9197, 0.4197, 0.9197, 0.4197, 0.9496, 0.3833, 0.5, 0.5, 0.4688, 0.5, 0.4688, 0.5, 0.5, 0.5, 0.75, 0.49, 0.7032, 0.4854, 0.7032, 0.4854, 0.75, 0.49, 0.9717, 0.3418, 0.9496, 0.3833, 0.9496, 0.3833, 0.9717, 0.3418, 0.4688, 0.5, 0.4375, 0.5, 0.4375, 0.5, 0.4688, 0.5, 0.9854, 0.2968, 0.9717, 0.3418, 0.9717, 0.3418, 0.9854, 0.2968, 0.4375, 0.5, 0.4062, 0.5, 0.4062, 0.5, 0.4375, 0.5, 0.99, 0.25, 0.9854, 0.2968, 0.9854, 0.2968, 0.99, 0.25, 0.4062, 0.5, 0.375, 0.5, 0.375, 0.5, 0.4062, 0.5, 0.9854, 0.2032, 0.99, 0.25, 0.99, 0.25, 0.9854, 0.2032, 0.375, 0.5, 0.3438, 0.5, 0.3438, 0.5, 0.375, 0.5, 0.9717, 0.1582, 0.9854, 0.2032, 0.9854, 0.2032, 0.9717, 0.1582, 0.3438, 0.5, 0.3125, 0.5, 0.3125, 0.5, 0.3438, 0.5, 0.9496, 0.1167, 0.9717, 0.1582, 0.9717, 0.1582, 0.9496, 0.1167, 0.3125, 0.5, 0.2812, 0.5, 0.2812, 0.5, 0.3125, 0.5, 0.9197, 0.08029, 0.9496, 0.1167, 0.9496, 0.1167, 0.9197, 0.08029, 0.2812, 0.5, 0.25, 0.5, 0.25, 0.5, 0.2812, 0.5, 0.8833, 0.05045, 0.9197, 0.08029, 0.9197, 0.08029, 0.8833, 0.05045, 0.25, 0.5, 0.2188, 0.5, 0.2188, 0.5, 0.25, 0.5, 0.8418, 0.02827, 0.8833, 0.05045, 0.8833, 0.05045, 0.8418, 0.02827, 0.2188, 0.5, 0.1875, 0.5, 0.1875, 0.5, 0.2188, 0.5, 0.7968, 0.01461, 0.8418, 0.02827, 0.8418, 0.02827, 0.7968, 0.01461, 0.1875, 0.5, 0.1562, 0.5, 0.1562, 0.5, 0.1875, 0.5, 1.0, 0.5, 0.9688, 0.5, 0.9688, 0.5, 1.0, 0.5, 0.75, 0.01, 0.7968, 0.01461, 0.7968, 0.01461, 0.75, 0.01, 0.1562, 0.5, 0.125, 0.5, 0.125, 0.5, 0.1562, 0.5, 0.9688, 0.5, 0.9375, 0.5, 0.9375, 0.5, 0.9688, 0.5, 0.7032, 0.4854, 0.75, 0.49, 0.75, 0.49, 0.7032, 0.4854, 0.9496, 0.3833, 0.9717, 0.3418, 0.9717, 0.3418, 0.9496, 0.3833, 0.7968, 0.4854, 0.8418, 0.4717, 0.8418, 0.4717, 0.7968, 0.4854, 0.6167, 0.05045, 0.5803, 0.08029, 0.5803, 0.08029, 0.6167, 0.05045, 0.9717, 0.3418, 0.9854, 0.2968, 0.9854, 0.2968, 0.9717, 0.3418, 0.5803, 0.08029, 0.5504, 0.1167, 0.5504, 0.1167, 0.5803, 0.08029, 0.9854, 0.2968, 0.99, 0.25, 0.99, 0.25, 0.9854, 0.2968, 0.5504, 0.1167, 0.5283, 0.1582, 0.5283, 0.1582, 0.5504, 0.1167, 0.99, 0.25, 0.9854, 0.2032, 0.9854, 0.2032, 0.99, 0.25, 0.5283, 0.1582, 0.5146, 0.2032, 0.5146, 0.2032, 0.5283, 0.1582, 0.9854, 0.2032, 0.9717, 0.1582, 0.9717, 0.1582, 0.9854, 0.2032, 0.5146, 0.2032, 0.51, 0.25, 0.51, 0.25, 0.5146, 0.2032, 0.9717, 0.1582, 0.9496, 0.1167, 0.9496, 0.1167, 0.9717, 0.1582, 0.51, 0.25, 0.5146, 0.2968, 0.5146, 0.2968, 0.51, 0.25, 0.9496, 0.1167, 0.9197, 0.08029, 0.9197, 0.08029, 0.9496, 0.1167, 0.5146, 0.2968, 0.5283, 0.3418, 0.5283, 0.3418, 0.5146, 0.2968, 0.9197, 0.08029, 0.8833, 0.05045, 0.8833, 0.05045, 0.9197, 0.08029, 0.5283, 0.3418, 0.5504, 0.3833, 0.5504, 0.3833, 0.5283, 0.3418, 0.8833, 0.05045, 0.8418, 0.02827, 0.8418, 0.02827, 0.8833, 0.05045, 0.5504, 0.3833, 0.5803, 0.4197, 0.5803, 0.4197, 0.5504, 0.3833, 0.8418, 0.02827, 0.7968, 0.01461, 0.7968, 0.01461, 0.8418, 0.02827, 0.75, 0.4631, 0.7916, 0.459, 0.8315, 0.4469, 0.8684, 0.4272, 0.9007, 0.4007, 0.9272, 0.3684, 0.9469, 0.3315, 0.959, 0.2916, 0.9631, 0.25, 0.959, 0.2084, 0.9469, 0.1685, 0.9272, 0.1316, 0.9007, 0.09933, 0.8684, 0.07283, 0.8315, 0.05314, 0.7916, 0.04101, 0.75, 0.03692, 0.7084, 0.04101, 0.6685, 0.05314, 0.6316, 0.07283, 0.5993, 0.09933, 0.5728, 0.1316, 0.5531, 0.1685, 0.541, 0.2084, 0.5369, 0.25, 0.541, 0.2916, 0.5531, 0.3315, 0.5728, 0.3684, 0.5993, 0.4007, 0.6316, 0.4272, 0.6685, 0.4469, 0.7084, 0.459, 0.5803, 0.4197, 0.6167, 0.4496, 0.6167, 0.4496, 0.5803, 0.4197, 0.7968, 0.01461, 0.75, 0.01, 0.75, 0.01, 0.7968, 0.01461, 0.8418, 0.4717, 0.8833, 0.4496, 0.8833, 0.4496, 0.8418, 0.4717, 0.6167, 0.4496, 0.6582, 0.4717, 0.6582, 0.4717, 0.6167, 0.4496, 0.75, 0.01, 0.7032, 0.01461, 0.7032, 0.01461, 0.75, 0.01, 0.8833, 0.4496, 0.9197, 0.4197, 0.9197, 0.4197, 0.8833, 0.4496, 0.6582, 0.4717, 0.7032, 0.4854, 0.7032, 0.4854, 0.6582, 0.4717, 0.7032, 0.01461, 0.6582, 0.02827, 0.6582, 0.02827, 0.7032, 0.01461, 0.9197, 0.4197, 0.9496, 0.3833, 0.9496, 0.3833, 0.9197, 0.4197, 0.75, 0.49, 0.7968, 0.4854, 0.7916, 0.459, 0.75, 0.4631, 0.7968, 0.4854, 0.8418, 0.4717, 0.8315, 0.4469, 0.7916, 0.459, 0.8418, 0.4717, 0.8833, 0.4496, 0.8684, 0.4272, 0.8315, 0.4469, 0.8833, 0.4496, 0.9197, 0.4197, 0.9007, 0.4007, 0.8684, 0.4272, 0.9197, 0.4197, 0.9496, 0.3833, 0.9272, 0.3684, 0.9007, 0.4007, 0.9496, 0.3833, 0.9717, 0.3418, 0.9469, 0.3315, 0.9272, 0.3684, 0.9717, 0.3418, 0.9854, 0.2968, 0.959, 0.2916, 0.9469, 0.3315, 0.9854, 0.2968, 0.99, 0.25, 0.9631, 0.25, 0.959, 0.2916, 0.99, 0.25, 0.9854, 0.2032, 0.959, 0.2084, 0.9631, 0.25, 0.9854, 0.2032, 0.9717, 0.1582, 0.9469, 0.1685, 0.959, 0.2084, 0.9717, 0.1582, 0.9496, 0.1167, 0.9272, 0.1316, 0.9469, 0.1685, 0.9496, 0.1167, 0.9197, 0.08029, 0.9007, 0.09933, 0.9272, 0.1316, 0.9197, 0.08029, 0.8833, 0.05045, 0.8684, 0.07283, 0.9007, 0.09933, 0.8833, 0.05045, 0.8418, 0.02827, 0.8315, 0.05314, 0.8684, 0.07283, 0.8418, 0.02827, 0.7968, 0.01461, 0.7916, 0.04101, 0.8315, 0.05314, 0.7968, 0.01461, 0.75, 0.01, 0.75, 0.03692, 0.7916, 0.04101, 0.75, 0.01, 0.7032, 0.01461, 0.7084, 0.04101, 0.75, 0.03692, 0.7032, 0.01461, 0.6582, 0.02827, 0.6685, 0.05314, 0.7084, 0.04101, 0.6582, 0.02827, 0.6167, 0.05045, 0.6316, 0.07283, 0.6685, 0.05314, 0.6167, 0.05045, 0.5803, 0.08029, 0.5993, 0.09933, 0.6316, 0.07283, 0.5803, 0.08029, 0.5504, 0.1167, 0.5728, 0.1316, 0.5993, 0.09933, 0.5504, 0.1167, 0.5283, 0.1582, 0.5531, 0.1685, 0.5728, 0.1316, 0.5283, 0.1582, 0.5146, 0.2032, 0.541, 0.2084, 0.5531, 0.1685, 0.5146, 0.2032, 0.51, 0.25, 0.5369, 0.25, 0.541, 0.2084, 0.51, 0.25, 0.5146, 0.2968, 0.541, 0.2916, 0.5369, 0.25, 0.5146, 0.2968, 0.5283, 0.3418, 0.5531, 0.3315, 0.541, 0.2916, 0.5283, 0.3418, 0.5504, 0.3833, 0.5728, 0.3684, 0.5531, 0.3315, 0.5504, 0.3833, 0.5803, 0.4197, 0.5993, 0.4007, 0.5728, 0.3684, 0.5803, 0.4197, 0.6167, 0.4496, 0.6316, 0.4272, 0.5993, 0.4007, 0.6167, 0.4496, 0.6582, 0.4717, 0.6685, 0.4469, 0.6316, 0.4272, 0.6582, 0.4717, 0.7032, 0.4854, 0.7084, 0.459, 0.6685, 0.4469, 0.7032, 0.4854, 0.75, 0.49, 0.75, 0.4631, 0.7084, 0.459, 0.75, 0.49, 0.7968, 0.4854, 0.7968, 0.4854, 0.75, 0.49])
me_cylinder.materials.append(mat_sandstone)
me_cylinder.update()

# ---- objects
ob_cylinder = bpy.data.objects.new('Cylinder', me_cylinder)

# ---- transforms, parenting, visibility, modifiers, constraints
ob_cylinder.location = (0.0, 0.0, 0.0)
ob_cylinder.scale = (-0.4841, -0.4841, -0.4841)
_m = ob_cylinder.modifiers.new('Subdivision', 'SUBSURF')

# ---- collection membership
col_collection.objects.link(ob_cylinder)

# ---- scene / render settings (as saved in the file)
scene.frame_start = 1; scene.frame_end = 250; scene.frame_set(1)
scene.render.engine = 'BLENDER_EEVEE_NEXT'
bpy.context.view_layer.update()

# ---- added for rendering (the .blend has no active camera and no usable light): camera, sun
cam_auto = bpy.data.cameras.new('AutoCamera')
cam_auto.lens = 50.0
cam_auto.sensor_width = 36.0
cam_auto.clip_end = 1000.0
ob_auto_camera = bpy.data.objects.new('AutoCamera', cam_auto)
scene.collection.objects.link(ob_auto_camera)
ob_auto_camera.location = (2.94385, -3.53262, 3.26502)
ob_auto_camera.rotation_euler = (1.09748, -7.21219e-08, 0.694738)
scene.camera = ob_auto_camera
light_auto_sun = bpy.data.lights.new('AutoSun', 'SUN')
light_auto_sun.energy = 3.0
light_auto_sun.angle = 0.0523599
ob_auto_sun = bpy.data.objects.new('AutoSun', light_auto_sun)
scene.collection.objects.link(ob_auto_sun)
ob_auto_sun.rotation_euler = (0.872665, 0.174533, 0.523599)
bpy.context.view_layer.update()
